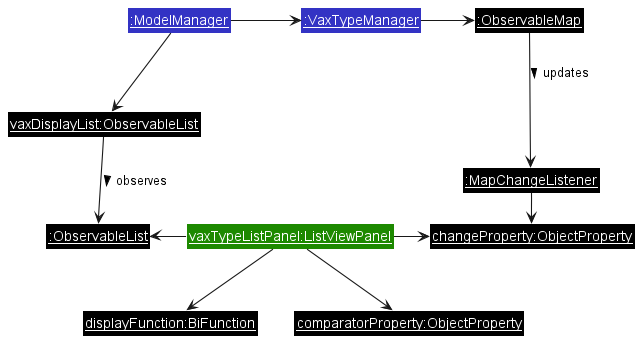

The diagram above was rendered by PlantUML. Its source (embedded in the PNG):
@startuml UiListViewPanelApptObjectDiagram
!include style.puml

skinparam RoundCorner 0

skinparam arrowThickness 1.1

Class "<u>vaxTypeListPanel:ListViewPanel</u>" as ListViewPanel UI_COLOR
Class "<u>displayFunction:BiFunction</u>" as BiFunction #000000
Class "<u>comparatorProperty:ObjectProperty</u>" as ComparatorProperty #000000
Class "<u>changeProperty:ObjectProperty</u>" as ChangeProperty #000000
class "<u>:ObservableList</u>" as DisplayList #000000

Class "<u>:MapChangeListener</u>" as MapChangeListener #000000
Class "<u>:ObservableMap</u>" as ObservableMap #000000

Class "<u>:VaxTypeManager</u>" as VaxTypeManager LOGIC_COLOR
Class "<u>:ModelManager</u>" as ModelManager LOGIC_COLOR
Class "<u>vaxDisplayList:ObservableList</u>" as ModelList #000000

ListViewPanel -right-> ChangeProperty
ListViewPanel -down-> BiFunction
ListViewPanel -down-> ComparatorProperty
ListViewPanel -left-> DisplayList

MapChangeListener -> ChangeProperty : updates >
ObservableMap -down-> MapChangeListener : updates >
VaxTypeManager -right-> ObservableMap

ModelManager -down-> ModelList
ModelManager -right-> VaxTypeManager
ModelList -down-> DisplayList : observes >

@enduml